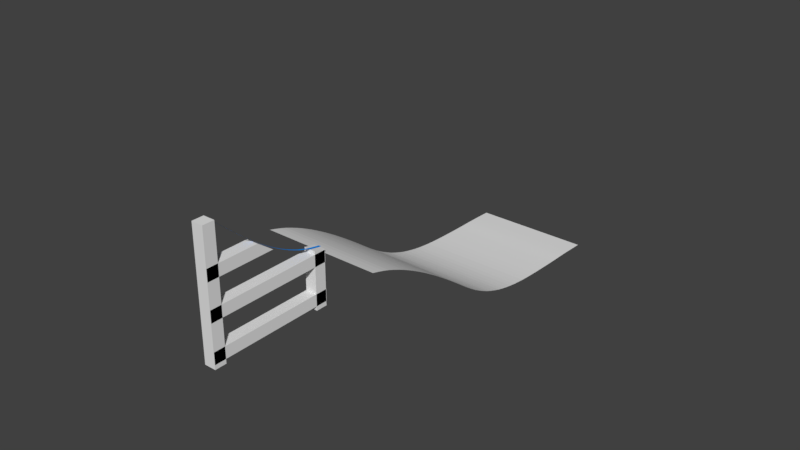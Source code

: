# Source: ski_jumb_object.blend  (saved by Blender 2.79.0; exported with 4.5.12 LTS)
import bpy
from mathutils import Matrix  # noqa: F401  (used for matrix-valued properties, if any)

bpy.ops.wm.read_factory_settings(use_empty=True)
scene = bpy.context.scene
scene.name = 'Scene'

# ---- collections
col_collection_1 = bpy.data.collections.new('Collection 1'); scene.collection.children.link(col_collection_1)

# ---- materials (node trees are filled in below, after node groups)
mat_material_001 = bpy.data.materials.new('Material.001')
mat_material_001.alpha_threshold = 0.0
mat_material_001.use_transparent_shadow = False
mat_material_001.diffuse_color = (0.0, 0.3185, 1.0, 1.0)
mat_material_001.roughness = 0.5

# ---- material node trees

# ---- world
world_world = bpy.data.worlds.new('World'); scene.world = world_world
world_world.color = (0.05088, 0.05088, 0.05088)
world_world.use_sun_shadow = False
world_world.sun_shadow_jitter_overblur = 0.0
world_world.cycles.sampling_method = 'MANUAL'

# ---- meshes
me_cube_004 = bpy.data.meshes.new('Cube.004')
me_cube_004.from_pydata([(-1.0, -1.0, -0.8185), (-1.0, -1.0, 10.8), (-1.0, 1.0, 1.915), (-1.0, 1.0, 10.8), (1.0, -1.0, -0.8185), (1.0, -1.0, 10.8), (1.0, 1.0, 1.915), (1.0, 1.0, 10.8)], [], [(0, 1, 3, 2), (2, 3, 7, 6), (6, 7, 5, 4), (4, 5, 1, 0), (2, 6, 4, 0), (7, 3, 1, 5)])
me_cube_004.use_remesh_preserve_volume = False
me_cube_004.use_remesh_preserve_attributes = False
me_cube_004.use_mirror_vertex_groups = False
me_cube_004.update()
me_cube_003 = bpy.data.meshes.new('Cube.003')
me_cube_003.from_pydata([(-1.0, -1.0, -10.8), (-1.0, -1.0, 10.8), (-1.0, 1.0, -10.8), (-1.0, 1.0, 10.8), (1.0, -1.0, -10.8), (1.0, -1.0, 10.8), (1.0, 1.0, -10.8), (1.0, 1.0, 10.8)], [], [(0, 1, 3, 2), (2, 3, 7, 6), (6, 7, 5, 4), (4, 5, 1, 0), (2, 6, 4, 0), (7, 3, 1, 5)])
me_cube_003.use_remesh_preserve_volume = False
me_cube_003.use_remesh_preserve_attributes = False
me_cube_003.use_mirror_vertex_groups = False
me_cube_003.update()
me_cube_002 = bpy.data.meshes.new('Cube.002')
me_cube_002.from_pydata([(-1.0, -1.0, -10.8), (-1.0, -1.0, 10.8), (-1.0, 1.0, -10.8), (-1.0, 1.0, 10.8), (1.0, -1.0, -10.8), (1.0, -1.0, 10.8), (1.0, 1.0, -10.8), (1.0, 1.0, 10.8)], [], [(0, 1, 3, 2), (2, 3, 7, 6), (6, 7, 5, 4), (4, 5, 1, 0), (2, 6, 4, 0), (7, 3, 1, 5)])
me_cube_002.use_remesh_preserve_volume = False
me_cube_002.use_remesh_preserve_attributes = False
me_cube_002.use_mirror_vertex_groups = False
me_cube_002.update()
me_cube_001 = bpy.data.meshes.new('Cube.001')
me_cube_001.from_pydata([(-1.0, -0.9875, -4.807), (-1.0, -0.9875, 4.995), (-1.0, 1.013, -4.807), (-1.0, 1.013, 4.596), (1.0, -0.9875, -4.807), (1.0, -0.9875, 4.995), (1.0, 1.013, -4.807), (1.0, 1.013, 4.596)], [], [(0, 1, 3, 2), (2, 3, 7, 6), (6, 7, 5, 4), (4, 5, 1, 0), (2, 6, 4, 0), (7, 3, 1, 5)])
me_cube_001.use_remesh_preserve_volume = False
me_cube_001.use_remesh_preserve_attributes = False
me_cube_001.use_mirror_vertex_groups = False
me_cube_001.update()
me_cube = bpy.data.meshes.new('Cube')
me_cube.from_pydata([(-1.0, -1.0, -10.8), (-1.0, -1.0, 10.8), (-1.0, 1.0, -10.8), (-1.0, 1.0, 10.8), (1.0, -1.0, -10.8), (1.0, -1.0, 10.8), (1.0, 1.0, -10.8), (1.0, 1.0, 10.8)], [], [(0, 1, 3, 2), (2, 3, 7, 6), (6, 7, 5, 4), (4, 5, 1, 0), (2, 6, 4, 0), (7, 3, 1, 5)])
me_cube.use_remesh_preserve_volume = False
me_cube.use_remesh_preserve_attributes = False
me_cube.use_mirror_vertex_groups = False
me_cube.update()
me_plane_003 = bpy.data.meshes.new('Plane.003')
me_plane_003.from_pydata([(-1.0, -1.0, 0.0), (1.0, -1.0, 0.0), (-1.0, 1.0, 0.0), (1.0, 1.0, 0.0), (-1.0, 0.9608, 0.0), (-1.0, 0.9216, 0.0), (-1.0, 0.8824, 0.0), (-1.0, 0.8431, 0.0), (-1.0, 0.8039, 0.0), (-1.0, 0.7647, 0.0), (-1.0, 0.7255, 0.0), (-1.0, 0.6863, 0.0), (-1.0, 0.6471, 0.0), (-1.0, 0.6078, 0.0), (-1.0, 0.5686, 0.0), (-1.0, 0.5294, 0.0), (-1.0, 0.4902, 0.0), (-1.0, 0.451, 0.0), (-1.0, 0.4118, 0.0), (-1.0, 0.3725, 0.0), (-1.0, 0.3333, 0.0), (-1.0, 0.2941, 0.0), (-1.0, 0.2549, 0.0), (-1.0, 0.2157, 0.0), (-1.0, 0.1765, 0.0), (-1.0, 0.1373, 0.0), (-1.0, 0.09804, 0.0), (-1.0, 0.05882, 0.0), (-1.0, 0.01961, 0.0), (-1.0, -0.01961, 0.0), (-1.0, -0.05882, 0.0), (-1.0, -0.09804, 0.0), (-1.0, -0.1373, 0.0), (-1.0, -0.1765, 0.0), (-1.0, -0.2157, 0.0), (-1.0, -0.2549, 0.0), (-1.0, -0.2941, 0.0), (-1.0, -0.3333, 0.0), (-1.0, -0.3725, 0.0), (-1.0, -0.4118, 0.0), (-1.0, -0.451, 0.0), (-1.0, -0.4902, 0.0), (-1.0, -0.5294, 0.0), (-1.0, -0.5686, 0.0), (-1.0, -0.6078, 0.0), (-1.0, -0.6471, 0.0), (-1.0, -0.6863, 0.0), (-1.0, -0.7255, 0.0), (-1.0, -0.7647, 0.0), (-1.0, -0.8039, 0.0), (-1.0, -0.8431, 0.0), (-1.0, -0.8824, 0.0), (-1.0, -0.9216, 0.0), (-1.0, -0.9608, 0.0), (1.0, -0.9608, 0.0), (1.0, -0.9216, 0.0), (1.0, -0.8824, 0.0), (1.0, -0.8431, 0.0), (1.0, -0.8039, 0.0), (1.0, -0.7647, 0.0), (1.0, -0.7255, 0.0), (1.0, -0.6863, 0.0), (1.0, -0.6471, 0.0), (1.0, -0.6078, 0.0), (1.0, -0.5686, 0.0), (1.0, -0.5294, 0.0), (1.0, -0.4902, 0.0), (1.0, -0.451, 0.0), (1.0, -0.4118, 0.0), (1.0, -0.3725, 0.0), (1.0, -0.3333, 0.0), (1.0, -0.2941, 0.0), (1.0, -0.2549, 0.0), (1.0, -0.2157, 0.0), (1.0, -0.1765, 0.0), (1.0, -0.1373, 0.0), (1.0, -0.09804, 0.0), (1.0, -0.05882, 0.0), (1.0, -0.01961, 0.0), (1.0, 0.01961, 0.0), (1.0, 0.05882, 0.0), (1.0, 0.09804, 0.0), (1.0, 0.1373, 0.0), (1.0, 0.1765, 0.0), (1.0, 0.2157, 0.0), (1.0, 0.2549, 0.0), (1.0, 0.2941, 0.0), (1.0, 0.3333, 0.0), (1.0, 0.3725, 0.0), (1.0, 0.4118, 0.0), (1.0, 0.451, 0.0), (1.0, 0.4902, 0.0), (1.0, 0.5294, 0.0), (1.0, 0.5686, 0.0), (1.0, 0.6078, 0.0), (1.0, 0.6471, 0.0), (1.0, 0.6863, 0.0), (1.0, 0.7255, 0.0), (1.0, 0.7647, 0.0), (1.0, 0.8039, 0.0), (1.0, 0.8431, 0.0), (1.0, 0.8824, 0.0), (1.0, 0.9216, 0.0), (1.0, 0.9608, 0.0)], [], [(4, 103, 3, 2), (0, 1, 54, 53), (53, 54, 55, 52), (52, 55, 56, 51), (51, 56, 57, 50), (50, 57, 58, 49), (49, 58, 59, 48), (48, 59, 60, 47), (47, 60, 61, 46), (46, 61, 62, 45), (45, 62, 63, 44), (44, 63, 64, 43), (43, 64, 65, 42), (42, 65, 66, 41), (41, 66, 67, 40), (40, 67, 68, 39), (39, 68, 69, 38), (38, 69, 70, 37), (37, 70, 71, 36), (36, 71, 72, 35), (35, 72, 73, 34), (34, 73, 74, 33), (33, 74, 75, 32), (32, 75, 76, 31), (31, 76, 77, 30), (30, 77, 78, 29), (29, 78, 79, 28), (28, 79, 80, 27), (27, 80, 81, 26), (26, 81, 82, 25), (25, 82, 83, 24), (24, 83, 84, 23), (23, 84, 85, 22), (22, 85, 86, 21), (21, 86, 87, 20), (20, 87, 88, 19), (19, 88, 89, 18), (18, 89, 90, 17), (17, 90, 91, 16), (16, 91, 92, 15), (15, 92, 93, 14), (14, 93, 94, 13), (13, 94, 95, 12), (12, 95, 96, 11), (11, 96, 97, 10), (10, 97, 98, 9), (9, 98, 99, 8), (8, 99, 100, 7), (7, 100, 101, 6), (6, 101, 102, 5), (5, 102, 103, 4)])
me_plane_003.use_remesh_preserve_volume = False
me_plane_003.use_remesh_preserve_attributes = False
me_plane_003.use_mirror_vertex_groups = False
me_plane_003.update()
me_plane_002 = bpy.data.meshes.new('Plane.002')
me_plane_002.from_pydata([(-1.0, -1.0, 0.0), (1.0, -1.0, 0.0), (-1.0, 1.0, 0.0), (1.0, 1.0, 0.0)], [], [(0, 1, 3, 2)])
me_plane_002.use_remesh_preserve_volume = False
me_plane_002.use_remesh_preserve_attributes = False
me_plane_002.use_mirror_vertex_groups = False
me_plane_002.update()
me_plane_001 = bpy.data.meshes.new('Plane.001')
me_plane_001.from_pydata([(-1.0, -1.0, 0.0), (1.0, -1.0, 0.0), (-1.0, 1.0, 0.0), (1.0, 1.0, 0.0)], [], [(0, 1, 3, 2)])
me_plane_001.use_remesh_preserve_volume = False
me_plane_001.use_remesh_preserve_attributes = False
me_plane_001.use_mirror_vertex_groups = False
me_plane_001.update()
me_plane = bpy.data.meshes.new('Plane')
me_plane.from_pydata([(-1.0, -1.0, 0.0), (1.0, -1.0, 0.0), (-1.0, 1.0, 0.0), (1.0, 1.0, 0.0), (-1.0, 0.9048, 0.0), (-1.0, 0.8095, 0.0), (-1.0, 0.7143, 0.0), (-1.0, 0.619, 0.0), (-1.0, 0.5238, 0.0), (-1.0, 0.4286, 0.0), (-1.0, 0.3333, 0.0), (-1.0, 0.2381, 0.0), (-1.0, 0.1429, 0.0), (-1.0, 0.04762, 0.0), (-1.0, -0.04762, 0.0), (-1.0, -0.1429, 0.0), (-1.0, -0.2381, 0.0), (-1.0, -0.3333, 0.0), (-1.0, -0.4286, 0.0), (-1.0, -0.5238, 0.0), (-1.0, -0.619, 0.0), (-1.0, -0.7143, 0.0), (-1.0, -0.8095, 0.0), (-1.0, -0.9048, 0.0), (1.0, -0.9048, 0.0), (1.0, -0.8095, 0.0), (1.0, -0.7143, 0.0), (1.0, -0.619, 0.0), (1.0, -0.5238, 0.0), (1.0, -0.4286, 0.0), (1.0, -0.3333, 0.0), (1.0, -0.2381, 0.0), (1.0, -0.1429, 0.0), (1.0, -0.04762, 0.0), (1.0, 0.04762, 0.0), (1.0, 0.1429, 0.0), (1.0, 0.2381, 0.0), (1.0, 0.3333, 0.0), (1.0, 0.4286, 0.0), (1.0, 0.5238, 0.0), (1.0, 0.619, 0.0), (1.0, 0.7143, 0.0), (1.0, 0.8095, 0.0), (1.0, 0.9048, 0.0)], [], [(4, 43, 3, 2), (0, 1, 24, 23), (23, 24, 25, 22), (22, 25, 26, 21), (21, 26, 27, 20), (20, 27, 28, 19), (19, 28, 29, 18), (18, 29, 30, 17), (17, 30, 31, 16), (16, 31, 32, 15), (15, 32, 33, 14), (14, 33, 34, 13), (13, 34, 35, 12), (12, 35, 36, 11), (11, 36, 37, 10), (10, 37, 38, 9), (9, 38, 39, 8), (8, 39, 40, 7), (7, 40, 41, 6), (6, 41, 42, 5), (5, 42, 43, 4)])
me_plane.materials.append(mat_material_001)
me_plane.use_remesh_preserve_volume = False
me_plane.use_remesh_preserve_attributes = False
me_plane.use_mirror_vertex_groups = False
me_plane.update()

# ---- curves / text
cu_beziercurve_002 = bpy.data.curves.new('BezierCurve.002', 'CURVE')
cu_beziercurve_002.dimensions = '3D'
_sp = cu_beziercurve_002.splines.new('BEZIER'); _sp.bezier_points.add(3)
_sp.bezier_points.foreach_set('co', [-1.0, 0.004504, -1.969e-10, 1.445, -1.341, 7.807e-08, 3.826, -2.089, 2.143e-07, 5.393, -2.129, 2.846e-07])
_sp.bezier_points.foreach_set('handle_left', [-1.689, 0.1628, -3.724e-08, 0.5373, -0.6705, 5.598e-08, 2.827, -2.05, 2.126e-07, 4.394, -2.091, 2.829e-07])
_sp.bezier_points.foreach_set('handle_right', [-0.2759, -0.1618, 3.873e-08, 2.196, -1.896, 9.636e-08, 4.825, -2.127, 2.16e-07, 6.393, -2.168, 2.862e-07])
for _p, _l, _r in zip(_sp.bezier_points, ['ALIGNED', 'ALIGNED', 'ALIGNED', 'ALIGNED'], ['ALIGNED', 'ALIGNED', 'ALIGNED', 'ALIGNED']): _p.handle_left_type = _l; _p.handle_right_type = _r
_sp.order_u = 0
_sp.order_v = 0
cu_beziercurve_002.use_path = True
cu_beziercurve_002.use_path_clamp = True
cu_beziercurve_002.bevel_resolution = 0
cu_beziercurve_002.fill_mode = 'HALF'
cu_beziercurve_001 = bpy.data.curves.new('BezierCurve.001', 'CURVE')
cu_beziercurve_001.dimensions = '3D'
_sp = cu_beziercurve_001.splines.new('BEZIER'); _sp.bezier_points.add(1)
_sp.bezier_points.foreach_set('co', [-1.015, -0.02134, 2.727e-10, 1.261, -1.394, 7.236e-08])
_sp.bezier_points.foreach_set('handle_left', [-1.562, 0.4266, -4.322e-08, 0.271, -1.25, 6.652e-08])
_sp.bezier_points.foreach_set('handle_right', [-0.468, -0.4693, 4.377e-08, 2.25, -1.538, 7.82e-08])
for _p, _l, _r in zip(_sp.bezier_points, ['ALIGNED', 'ALIGNED'], ['ALIGNED', 'ALIGNED']): _p.handle_left_type = _l; _p.handle_right_type = _r
_sp.order_u = 0
_sp.order_v = 0
cu_beziercurve_001.use_path = True
cu_beziercurve_001.use_path_clamp = True
cu_beziercurve_001.bevel_resolution = 0
cu_beziercurve_001.fill_mode = 'HALF'

# ---- objects
ob_cube_004 = bpy.data.objects.new('Cube.004', me_cube_004)
ob_cube_003 = bpy.data.objects.new('Cube.003', me_cube_003)
ob_cube_002 = bpy.data.objects.new('Cube.002', me_cube_002)
ob_cube_001 = bpy.data.objects.new('Cube.001', me_cube_001)
ob_cube = bpy.data.objects.new('Cube', me_cube)
ob_beziercurve_001 = bpy.data.objects.new('BezierCurve.001', cu_beziercurve_002)
ob_plane_003 = bpy.data.objects.new('Plane.003', me_plane_003)
ob_plane_002 = bpy.data.objects.new('Plane.002', me_plane_002)
ob_plane_001 = bpy.data.objects.new('Plane.001', me_plane_001)
ob_beziercurve = bpy.data.objects.new('BezierCurve', cu_beziercurve_001)
ob_plane = bpy.data.objects.new('Plane', me_plane)

# ---- transforms, parenting, visibility, modifiers, constraints
ob_cube_004.location = (-6.84e-06, -136.2, 80.56)
ob_cube_004.rotation_euler = (1.571, -0.0, 0.0)
ob_cube_004.scale = (4.935, 4.935, 4.935)
ob_cube_004.lineart.crease_threshold = 0.0
ob_cube_003.location = (-6.84e-06, -136.2, 50.15)
ob_cube_003.rotation_euler = (1.571, -0.0, 0.0)
ob_cube_003.scale = (4.935, 4.935, 4.935)
ob_cube_003.lineart.crease_threshold = 0.0
ob_cube_002.location = (-6.84e-06, -136.2, 18.19)
ob_cube_002.rotation_euler = (1.571, -0.0, 0.0)
ob_cube_002.scale = (4.935, 4.935, 4.935)
ob_cube_002.lineart.crease_threshold = 0.0
ob_cube_001.location = (-6.84e-06, -88.25, 33.3)
ob_cube_001.scale = (4.935, 4.935, 4.935)
ob_cube_001.lineart.crease_threshold = 0.0
ob_cube.location = (-6.84e-06, -184.8, 62.88)
ob_cube.scale = (4.935, 4.935, 4.935)
ob_cube.lineart.crease_threshold = 0.0
ob_beziercurve_001.location = (-4.781e-09, -39.31, 52.36)
ob_beziercurve_001.rotation_euler = (1.571, -0.0, 1.571)
ob_beziercurve_001.scale = (42.7, 42.7, 42.7)
ob_beziercurve_001.lineart.crease_threshold = 0.0
ob_plane_003.location = (-4.538e-09, 108.3, 52.17)
ob_plane_003.rotation_euler = (-0.0, 3.142, -0.0)
ob_plane_003.scale = (50.0, 149.0, 1.0)
ob_plane_003.lineart.crease_threshold = 0.0
_m = ob_plane_003.modifiers.new('Curve', 'CURVE')
_m.object = ob_beziercurve_001
ob_plane_002.location = (-3.187e-08, -2.059, 1.331)
ob_plane_002.rotation_euler = (1.571, -0.0, 0.0)
ob_plane_002.scale = (0.2267, 0.06252, 0.06252)
ob_plane_002.lineart.crease_threshold = 0.0
ob_plane_001.location = (-1.449e-08, -4.627, 2.871)
ob_plane_001.scale = (-0.2036, -0.1153, -0.1153)
ob_plane_001.lineart.crease_threshold = 0.0
ob_beziercurve.location = (2.569e-14, -136.8, 115.7)
ob_beziercurve.rotation_euler = (1.571, -0.0, 1.571)
ob_beziercurve.scale = (42.7, 42.7, 42.7)
ob_beziercurve.lineart.crease_threshold = 0.0
ob_plane.location = (-2.281e-07, -79.87, 115.9)
ob_plane.scale = (1.0, 58.5, 1.0)
ob_plane.lineart.crease_threshold = 0.0
_m = ob_plane.modifiers.new('Curve', 'CURVE')
_m.object = ob_beziercurve

# ---- collection membership
col_collection_1.objects.link(ob_cube_004)
col_collection_1.objects.link(ob_cube_003)
col_collection_1.objects.link(ob_cube_002)
col_collection_1.objects.link(ob_cube_001)
col_collection_1.objects.link(ob_cube)
col_collection_1.objects.link(ob_beziercurve_001)
col_collection_1.objects.link(ob_plane_003)
col_collection_1.objects.link(ob_plane_002)
col_collection_1.objects.link(ob_plane_001)
col_collection_1.objects.link(ob_beziercurve)
col_collection_1.objects.link(ob_plane)

# ---- scene / render settings (as saved in the file)
scene.frame_start = 1; scene.frame_end = 250; scene.frame_set(1)
scene.render.engine = 'BLENDER_EEVEE_NEXT'
scene.render.resolution_percentage = 50
scene.render.dither_intensity = 0.0
scene.cycles.use_denoising = False
scene.cycles.samples = 128
scene.cycles.sampling_pattern = 'TABULATED_SOBOL'
scene.cycles.use_adaptive_sampling = False
scene.cycles.use_light_tree = False
scene.cycles.blur_glossy = 0.0
scene.cycles.sample_clamp_indirect = 0.0
scene.view_settings.view_transform = 'Standard'
bpy.context.view_layer.update()

# ---- added for rendering (the .blend has no active camera and no usable light): camera, sun
cam_auto = bpy.data.cameras.new('AutoCamera')
cam_auto.lens = 50.0
cam_auto.sensor_width = 36.0
cam_auto.clip_end = 8520.47
ob_auto_camera = bpy.data.objects.new('AutoCamera', cam_auto)
scene.collection.objects.link(ob_auto_camera)
ob_auto_camera.location = (485.499, -577.175, 426.507)
ob_auto_camera.rotation_euler = (1.09748, -7.21219e-08, 0.694738)
scene.camera = ob_auto_camera
light_auto_sun = bpy.data.lights.new('AutoSun', 'SUN')
light_auto_sun.energy = 3.0
light_auto_sun.angle = 0.0523599
ob_auto_sun = bpy.data.objects.new('AutoSun', light_auto_sun)
scene.collection.objects.link(ob_auto_sun)
ob_auto_sun.rotation_euler = (0.872665, 0.174533, 0.523599)
bpy.context.view_layer.update()
